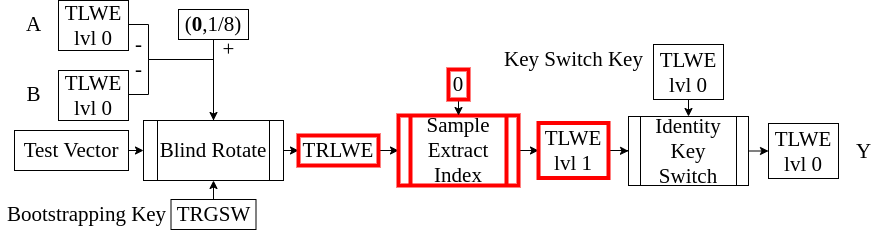

The diagram above was exported from draw.io. Its source (the exported page's mxGraphModel, read from the mxfile embedded in the PNG):
<mxGraphModel dx="858" dy="504" grid="1" gridSize="10" guides="1" tooltips="1" connect="1" arrows="1" fold="1" page="1" pageScale="1" pageWidth="827" pageHeight="1169" math="0" shadow="0">
  <root>
    <mxCell id="0" />
    <mxCell id="1" parent="0" />
    <mxCell id="W-Ct13DmCwqcOlzyc_me-11" style="edgeStyle=orthogonalEdgeStyle;rounded=0;orthogonalLoop=1;jettySize=auto;html=1;exitX=1;exitY=0.5;exitDx=0;exitDy=0;" parent="1" source="W-Ct13DmCwqcOlzyc_me-2" edge="1">
      <mxGeometry relative="1" as="geometry">
        <mxPoint x="555" y="590" as="targetPoint" />
        <Array as="points">
          <mxPoint x="490" y="465" />
          <mxPoint x="490" y="500" />
          <mxPoint x="555" y="500" />
        </Array>
      </mxGeometry>
    </mxCell>
    <mxCell id="W-Ct13DmCwqcOlzyc_me-2" value="&lt;font face=&quot;Times New Roman&quot; style=&quot;font-size: 21px&quot;&gt;TLWE&lt;br&gt;lvl 0&lt;br&gt;&lt;/font&gt;" style="rounded=0;whiteSpace=wrap;html=1;" parent="1" vertex="1">
      <mxGeometry x="400" y="441" width="70" height="50" as="geometry" />
    </mxCell>
    <mxCell id="W-Ct13DmCwqcOlzyc_me-3" value="&lt;font face=&quot;Times New Roman&quot; style=&quot;font-size: 21px&quot;&gt;A&lt;/font&gt;" style="text;html=1;align=center;verticalAlign=middle;resizable=0;points=[];autosize=1;" parent="1" vertex="1">
      <mxGeometry x="360" y="455" width="30" height="20" as="geometry" />
    </mxCell>
    <mxCell id="W-Ct13DmCwqcOlzyc_me-12" style="edgeStyle=orthogonalEdgeStyle;rounded=0;orthogonalLoop=1;jettySize=auto;html=1;exitX=1;exitY=0.5;exitDx=0;exitDy=0;entryX=0.5;entryY=0;entryDx=0;entryDy=0;" parent="1" source="W-Ct13DmCwqcOlzyc_me-4" edge="1">
      <mxGeometry relative="1" as="geometry">
        <mxPoint x="555" y="590" as="targetPoint" />
        <Array as="points">
          <mxPoint x="490" y="535" />
          <mxPoint x="490" y="500" />
          <mxPoint x="555" y="500" />
        </Array>
      </mxGeometry>
    </mxCell>
    <mxCell id="W-Ct13DmCwqcOlzyc_me-4" value="&lt;font face=&quot;Times New Roman&quot; style=&quot;font-size: 21px&quot;&gt;TLWE&lt;br&gt;lvl 0&lt;br&gt;&lt;/font&gt;" style="rounded=0;whiteSpace=wrap;html=1;" parent="1" vertex="1">
      <mxGeometry x="400" y="511" width="70" height="50" as="geometry" />
    </mxCell>
    <mxCell id="W-Ct13DmCwqcOlzyc_me-5" value="&lt;font face=&quot;Times New Roman&quot;&gt;&lt;span style=&quot;font-size: 21px&quot;&gt;B&lt;/span&gt;&lt;/font&gt;" style="text;html=1;align=center;verticalAlign=middle;resizable=0;points=[];autosize=1;" parent="1" vertex="1">
      <mxGeometry x="360" y="525" width="30" height="20" as="geometry" />
    </mxCell>
    <mxCell id="W-Ct13DmCwqcOlzyc_me-13" style="edgeStyle=orthogonalEdgeStyle;rounded=0;orthogonalLoop=1;jettySize=auto;html=1;exitX=0.5;exitY=1;exitDx=0;exitDy=0;entryX=0.5;entryY=0;entryDx=0;entryDy=0;" parent="1" source="W-Ct13DmCwqcOlzyc_me-7" target="W-Ct13DmCwqcOlzyc_me-21" edge="1">
      <mxGeometry relative="1" as="geometry">
        <mxPoint x="555" y="590" as="targetPoint" />
      </mxGeometry>
    </mxCell>
    <mxCell id="W-Ct13DmCwqcOlzyc_me-7" value="&lt;font face=&quot;Times New Roman&quot; style=&quot;font-size: 21px&quot;&gt;(&lt;b&gt;0&lt;/b&gt;,1/8)&lt;/font&gt;" style="rounded=0;whiteSpace=wrap;html=1;" parent="1" vertex="1">
      <mxGeometry x="520" y="450" width="70" height="30" as="geometry" />
    </mxCell>
    <mxCell id="W-Ct13DmCwqcOlzyc_me-22" style="edgeStyle=orthogonalEdgeStyle;rounded=0;orthogonalLoop=1;jettySize=auto;html=1;exitX=1;exitY=0.5;exitDx=0;exitDy=0;entryX=0;entryY=0.5;entryDx=0;entryDy=0;" parent="1" source="W-Ct13DmCwqcOlzyc_me-10" target="W-Ct13DmCwqcOlzyc_me-21" edge="1">
      <mxGeometry relative="1" as="geometry" />
    </mxCell>
    <mxCell id="W-Ct13DmCwqcOlzyc_me-10" value="&lt;font style=&quot;font-size: 21px&quot; face=&quot;Times New Roman&quot;&gt;Test Vector&lt;/font&gt;" style="rounded=0;whiteSpace=wrap;html=1;strokeWidth=1;" parent="1" vertex="1">
      <mxGeometry x="356" y="571" width="114" height="40" as="geometry" />
    </mxCell>
    <mxCell id="W-Ct13DmCwqcOlzyc_me-14" value="&lt;font style=&quot;font-size: 21px&quot; face=&quot;Times New Roman&quot;&gt;-&lt;/font&gt;" style="text;html=1;align=center;verticalAlign=middle;resizable=0;points=[];autosize=1;" parent="1" vertex="1">
      <mxGeometry x="470" y="475" width="20" height="20" as="geometry" />
    </mxCell>
    <mxCell id="W-Ct13DmCwqcOlzyc_me-15" value="&lt;font style=&quot;font-size: 21px&quot; face=&quot;Times New Roman&quot;&gt;-&lt;/font&gt;" style="text;html=1;align=center;verticalAlign=middle;resizable=0;points=[];autosize=1;" parent="1" vertex="1">
      <mxGeometry x="470" y="500" width="20" height="20" as="geometry" />
    </mxCell>
    <mxCell id="W-Ct13DmCwqcOlzyc_me-16" value="&lt;font face=&quot;Times New Roman&quot;&gt;&lt;span style=&quot;font-size: 21px&quot;&gt;+&lt;/span&gt;&lt;/font&gt;" style="text;html=1;align=center;verticalAlign=middle;resizable=0;points=[];autosize=1;" parent="1" vertex="1">
      <mxGeometry x="555" y="480" width="30" height="20" as="geometry" />
    </mxCell>
    <mxCell id="W-Ct13DmCwqcOlzyc_me-25" style="edgeStyle=orthogonalEdgeStyle;rounded=0;orthogonalLoop=1;jettySize=auto;html=1;exitX=1;exitY=0.5;exitDx=0;exitDy=0;entryX=0;entryY=0.5;entryDx=0;entryDy=0;" parent="1" source="W-Ct13DmCwqcOlzyc_me-21" target="W-Ct13DmCwqcOlzyc_me-24" edge="1">
      <mxGeometry relative="1" as="geometry" />
    </mxCell>
    <mxCell id="W-Ct13DmCwqcOlzyc_me-21" value="&lt;font face=&quot;Times New Roman&quot; style=&quot;font-size: 21px&quot;&gt;Blind Rotate&lt;/font&gt;" style="shape=process;whiteSpace=wrap;html=1;backgroundOutline=1;" parent="1" vertex="1">
      <mxGeometry x="485" y="561" width="140" height="60" as="geometry" />
    </mxCell>
    <mxCell id="W-Ct13DmCwqcOlzyc_me-27" style="edgeStyle=orthogonalEdgeStyle;rounded=0;orthogonalLoop=1;jettySize=auto;html=1;exitX=1;exitY=0.5;exitDx=0;exitDy=0;entryX=0;entryY=0.5;entryDx=0;entryDy=0;" parent="1" source="W-Ct13DmCwqcOlzyc_me-24" target="W-Ct13DmCwqcOlzyc_me-26" edge="1">
      <mxGeometry relative="1" as="geometry" />
    </mxCell>
    <mxCell id="W-Ct13DmCwqcOlzyc_me-24" value="&lt;font style=&quot;font-size: 21px&quot; face=&quot;Times New Roman&quot;&gt;TRLWE&lt;/font&gt;" style="rounded=0;whiteSpace=wrap;html=1;strokeWidth=4;strokeColor=#FF0000;" parent="1" vertex="1">
      <mxGeometry x="640" y="576" width="80" height="30" as="geometry" />
    </mxCell>
    <mxCell id="W-Ct13DmCwqcOlzyc_me-45" style="edgeStyle=orthogonalEdgeStyle;rounded=0;orthogonalLoop=1;jettySize=auto;html=1;exitX=1;exitY=0.5;exitDx=0;exitDy=0;entryX=0;entryY=0.5;entryDx=0;entryDy=0;" parent="1" source="W-Ct13DmCwqcOlzyc_me-26" target="W-Ct13DmCwqcOlzyc_me-44" edge="1">
      <mxGeometry relative="1" as="geometry" />
    </mxCell>
    <mxCell id="W-Ct13DmCwqcOlzyc_me-26" value="&lt;font style=&quot;font-size: 21px&quot; face=&quot;Times New Roman&quot;&gt;Sample Extract&lt;br&gt;Index&lt;/font&gt;" style="shape=process;whiteSpace=wrap;html=1;backgroundOutline=1;strokeColor=#FF0000;strokeWidth=4;" parent="1" vertex="1">
      <mxGeometry x="740" y="556" width="120" height="70" as="geometry" />
    </mxCell>
    <mxCell id="W-Ct13DmCwqcOlzyc_me-30" style="edgeStyle=orthogonalEdgeStyle;rounded=0;orthogonalLoop=1;jettySize=auto;html=1;exitX=0.5;exitY=1;exitDx=0;exitDy=0;entryX=0.5;entryY=0;entryDx=0;entryDy=0;" parent="1" source="W-Ct13DmCwqcOlzyc_me-29" target="W-Ct13DmCwqcOlzyc_me-26" edge="1">
      <mxGeometry relative="1" as="geometry" />
    </mxCell>
    <mxCell id="W-Ct13DmCwqcOlzyc_me-29" value="&lt;font style=&quot;font-size: 21px&quot; face=&quot;Times New Roman&quot;&gt;0&lt;/font&gt;" style="rounded=0;whiteSpace=wrap;html=1;strokeWidth=4;strokeColor=#FF0000;" parent="1" vertex="1">
      <mxGeometry x="790" y="510" width="20" height="30" as="geometry" />
    </mxCell>
    <mxCell id="W-Ct13DmCwqcOlzyc_me-48" style="edgeStyle=orthogonalEdgeStyle;rounded=0;orthogonalLoop=1;jettySize=auto;html=1;exitX=1;exitY=0.5;exitDx=0;exitDy=0;entryX=0;entryY=0.5;entryDx=0;entryDy=0;" parent="1" source="W-Ct13DmCwqcOlzyc_me-33" target="W-Ct13DmCwqcOlzyc_me-47" edge="1">
      <mxGeometry relative="1" as="geometry" />
    </mxCell>
    <mxCell id="W-Ct13DmCwqcOlzyc_me-33" value="&lt;font style=&quot;font-size: 21px&quot; face=&quot;Times New Roman&quot;&gt;Identity&lt;br&gt;Key Switch&lt;/font&gt;" style="shape=process;whiteSpace=wrap;html=1;backgroundOutline=1;" parent="1" vertex="1">
      <mxGeometry x="970" y="557" width="120" height="69" as="geometry" />
    </mxCell>
    <mxCell id="W-Ct13DmCwqcOlzyc_me-36" style="edgeStyle=orthogonalEdgeStyle;rounded=0;orthogonalLoop=1;jettySize=auto;html=1;exitX=0.5;exitY=0;exitDx=0;exitDy=0;entryX=0.5;entryY=1;entryDx=0;entryDy=0;" parent="1" source="W-Ct13DmCwqcOlzyc_me-35" target="W-Ct13DmCwqcOlzyc_me-21" edge="1">
      <mxGeometry relative="1" as="geometry" />
    </mxCell>
    <mxCell id="W-Ct13DmCwqcOlzyc_me-35" value="&lt;font style=&quot;font-size: 21px&quot; face=&quot;Times New Roman&quot;&gt;TRGSW&lt;/font&gt;" style="rounded=0;whiteSpace=wrap;html=1;" parent="1" vertex="1">
      <mxGeometry x="512.5" y="640" width="85" height="30" as="geometry" />
    </mxCell>
    <mxCell id="W-Ct13DmCwqcOlzyc_me-37" value="&lt;font face=&quot;Times New Roman&quot;&gt;&lt;span style=&quot;font-size: 21px&quot;&gt;Bootstrapping Key&lt;/span&gt;&lt;/font&gt;" style="text;html=1;align=center;verticalAlign=middle;resizable=0;points=[];autosize=1;" parent="1" vertex="1">
      <mxGeometry x="342.5" y="645" width="170" height="20" as="geometry" />
    </mxCell>
    <mxCell id="W-Ct13DmCwqcOlzyc_me-50" style="edgeStyle=orthogonalEdgeStyle;rounded=0;orthogonalLoop=1;jettySize=auto;html=1;exitX=0.5;exitY=1;exitDx=0;exitDy=0;entryX=0.5;entryY=0;entryDx=0;entryDy=0;" parent="1" source="W-Ct13DmCwqcOlzyc_me-38" target="W-Ct13DmCwqcOlzyc_me-33" edge="1">
      <mxGeometry relative="1" as="geometry" />
    </mxCell>
    <mxCell id="W-Ct13DmCwqcOlzyc_me-38" value="&lt;font face=&quot;Times New Roman&quot; style=&quot;font-size: 21px&quot;&gt;TLWE&lt;br&gt;lvl 0&lt;br&gt;&lt;/font&gt;" style="rounded=0;whiteSpace=wrap;html=1;" parent="1" vertex="1">
      <mxGeometry x="995" y="485" width="70" height="55" as="geometry" />
    </mxCell>
    <mxCell id="W-Ct13DmCwqcOlzyc_me-40" value="&lt;font face=&quot;Times New Roman&quot;&gt;&lt;span style=&quot;font-size: 21px&quot;&gt;Key Switch Key&lt;/span&gt;&lt;/font&gt;" style="text;html=1;align=center;verticalAlign=middle;resizable=0;points=[];autosize=1;" parent="1" vertex="1">
      <mxGeometry x="840" y="490" width="150" height="20" as="geometry" />
    </mxCell>
    <mxCell id="W-Ct13DmCwqcOlzyc_me-46" style="edgeStyle=orthogonalEdgeStyle;rounded=0;orthogonalLoop=1;jettySize=auto;html=1;exitX=1;exitY=0.5;exitDx=0;exitDy=0;entryX=0;entryY=0.5;entryDx=0;entryDy=0;" parent="1" source="W-Ct13DmCwqcOlzyc_me-44" target="W-Ct13DmCwqcOlzyc_me-33" edge="1">
      <mxGeometry relative="1" as="geometry" />
    </mxCell>
    <mxCell id="W-Ct13DmCwqcOlzyc_me-44" value="&lt;font face=&quot;Times New Roman&quot; style=&quot;font-size: 21px&quot;&gt;TLWE&lt;br&gt;lvl 1&lt;br&gt;&lt;/font&gt;" style="rounded=0;whiteSpace=wrap;html=1;strokeWidth=4;strokeColor=#FF0000;" parent="1" vertex="1">
      <mxGeometry x="880" y="563.5" width="70" height="55" as="geometry" />
    </mxCell>
    <mxCell id="W-Ct13DmCwqcOlzyc_me-47" value="&lt;font face=&quot;Times New Roman&quot; style=&quot;font-size: 21px&quot;&gt;TLWE&lt;br&gt;lvl 0&lt;br&gt;&lt;/font&gt;" style="rounded=0;whiteSpace=wrap;html=1;" parent="1" vertex="1">
      <mxGeometry x="1110" y="564" width="70" height="55" as="geometry" />
    </mxCell>
    <mxCell id="W-Ct13DmCwqcOlzyc_me-49" value="&lt;font face=&quot;Times New Roman&quot;&gt;&lt;span style=&quot;font-size: 21px&quot;&gt;Y&lt;/span&gt;&lt;/font&gt;" style="text;html=1;align=center;verticalAlign=middle;resizable=0;points=[];autosize=1;" parent="1" vertex="1">
      <mxGeometry x="1190" y="581.5" width="30" height="20" as="geometry" />
    </mxCell>
  </root>
</mxGraphModel>